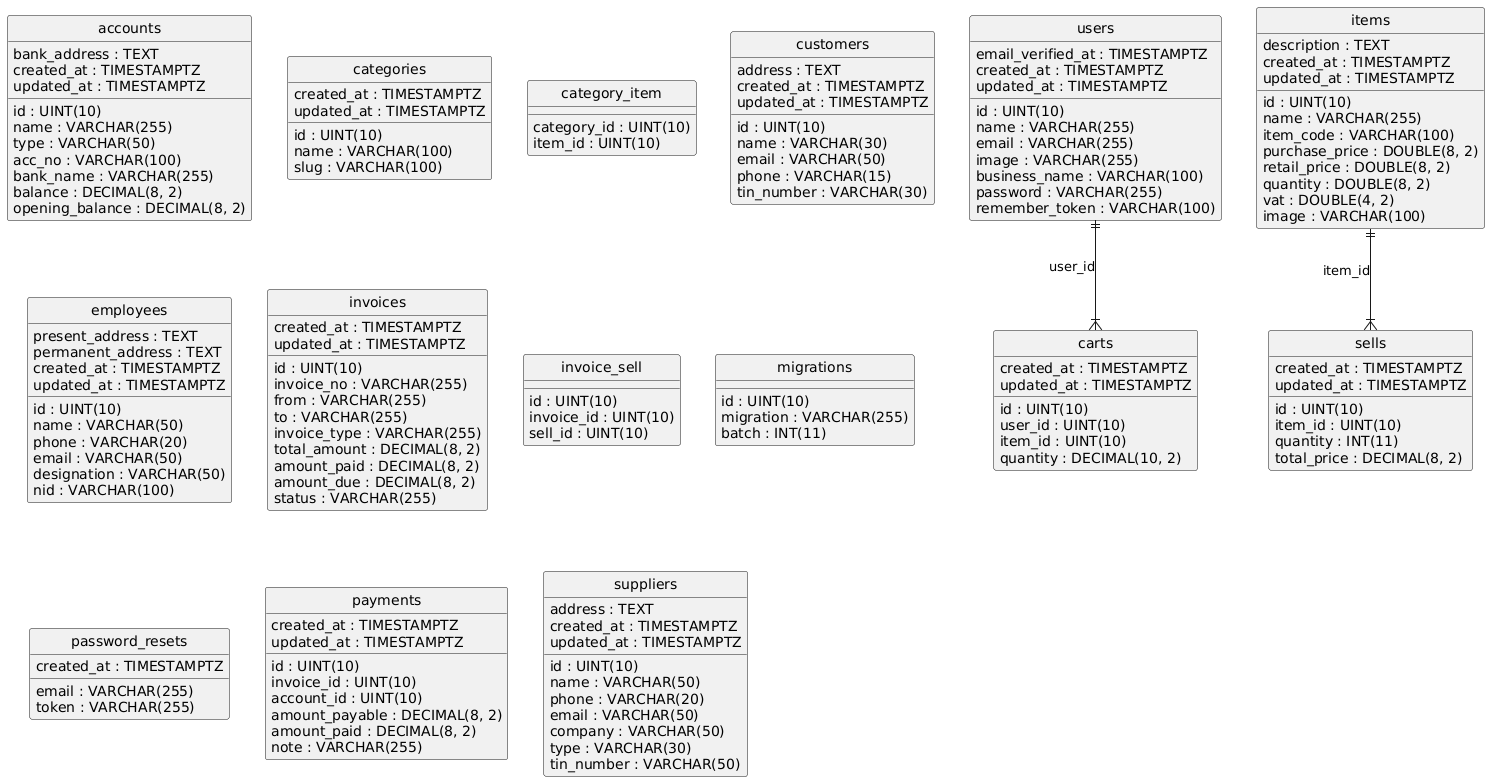

The diagram above was rendered by PlantUML. Its source (embedded in the PNG):
@startuml
hide circle
skinparam linetype ortho

entity "accounts" as accounts {
  id : UINT(10)
  name : VARCHAR(255)
  type : VARCHAR(50)
  acc_no : VARCHAR(100)
  bank_name : VARCHAR(255)
  balance : DECIMAL(8, 2)
  opening_balance : DECIMAL(8, 2)
  bank_address : TEXT
  created_at : TIMESTAMPTZ
  updated_at : TIMESTAMPTZ
}

entity "carts" as carts {
  id : UINT(10)
  user_id : UINT(10)
  item_id : UINT(10)
  quantity : DECIMAL(10, 2)
  created_at : TIMESTAMPTZ
  updated_at : TIMESTAMPTZ
}

entity "categories" as categories {
  id : UINT(10)
  name : VARCHAR(100)
  slug : VARCHAR(100)
  created_at : TIMESTAMPTZ
  updated_at : TIMESTAMPTZ
}

entity "category_item" as category_item {
  category_id : UINT(10)
  item_id : UINT(10)
}

entity "customers" as customers {
  id : UINT(10)
  name : VARCHAR(30)
  email : VARCHAR(50)
  phone : VARCHAR(15)
  address : TEXT
  tin_number : VARCHAR(30)
  created_at : TIMESTAMPTZ
  updated_at : TIMESTAMPTZ
}

entity "employees" as employees {
  id : UINT(10)
  name : VARCHAR(50)
  phone : VARCHAR(20)
  email : VARCHAR(50)
  designation : VARCHAR(50)
  nid : VARCHAR(100)
  present_address : TEXT
  permanent_address : TEXT
  created_at : TIMESTAMPTZ
  updated_at : TIMESTAMPTZ
}

entity "invoices" as invoices {
  id : UINT(10)
  invoice_no : VARCHAR(255)
  from : VARCHAR(255)
  to : VARCHAR(255)
  invoice_type : VARCHAR(255)
  total_amount : DECIMAL(8, 2)
  amount_paid : DECIMAL(8, 2)
  amount_due : DECIMAL(8, 2)
  status : VARCHAR(255)
  created_at : TIMESTAMPTZ
  updated_at : TIMESTAMPTZ
}

entity "invoice_sell" as invoice_sell {
  id : UINT(10)
  invoice_id : UINT(10)
  sell_id : UINT(10)
}

entity "items" as items {
  id : UINT(10)
  name : VARCHAR(255)
  item_code : VARCHAR(100)
  purchase_price : DOUBLE(8, 2)
  retail_price : DOUBLE(8, 2)
  quantity : DOUBLE(8, 2)
  vat : DOUBLE(4, 2)
  image : VARCHAR(100)
  description : TEXT
  created_at : TIMESTAMPTZ
  updated_at : TIMESTAMPTZ
}

entity "migrations" as migrations {
  id : UINT(10)
  migration : VARCHAR(255)
  batch : INT(11)
}

entity "password_resets" as password_resets {
  email : VARCHAR(255)
  token : VARCHAR(255)
  created_at : TIMESTAMPTZ
}

entity "payments" as payments {
  id : UINT(10)
  invoice_id : UINT(10)
  account_id : UINT(10)
  amount_payable : DECIMAL(8, 2)
  amount_paid : DECIMAL(8, 2)
  note : VARCHAR(255)
  created_at : TIMESTAMPTZ
  updated_at : TIMESTAMPTZ
}

entity "sells" as sells {
  id : UINT(10)
  item_id : UINT(10)
  quantity : INT(11)
  total_price : DECIMAL(8, 2)
  created_at : TIMESTAMPTZ
  updated_at : TIMESTAMPTZ
}

entity "suppliers" as suppliers {
  id : UINT(10)
  name : VARCHAR(50)
  phone : VARCHAR(20)
  email : VARCHAR(50)
  company : VARCHAR(50)
  type : VARCHAR(30)
  tin_number : VARCHAR(50)
  address : TEXT
  created_at : TIMESTAMPTZ
  updated_at : TIMESTAMPTZ
}

entity "users" as users {
  id : UINT(10)
  name : VARCHAR(255)
  email : VARCHAR(255)
  image : VARCHAR(255)
  business_name : VARCHAR(100)
  email_verified_at : TIMESTAMPTZ
  password : VARCHAR(255)
  remember_token : VARCHAR(100)
  created_at : TIMESTAMPTZ
  updated_at : TIMESTAMPTZ
}

users ||--|{ carts : "user_id"
items ||--|{ sells : "item_id"
@enduml